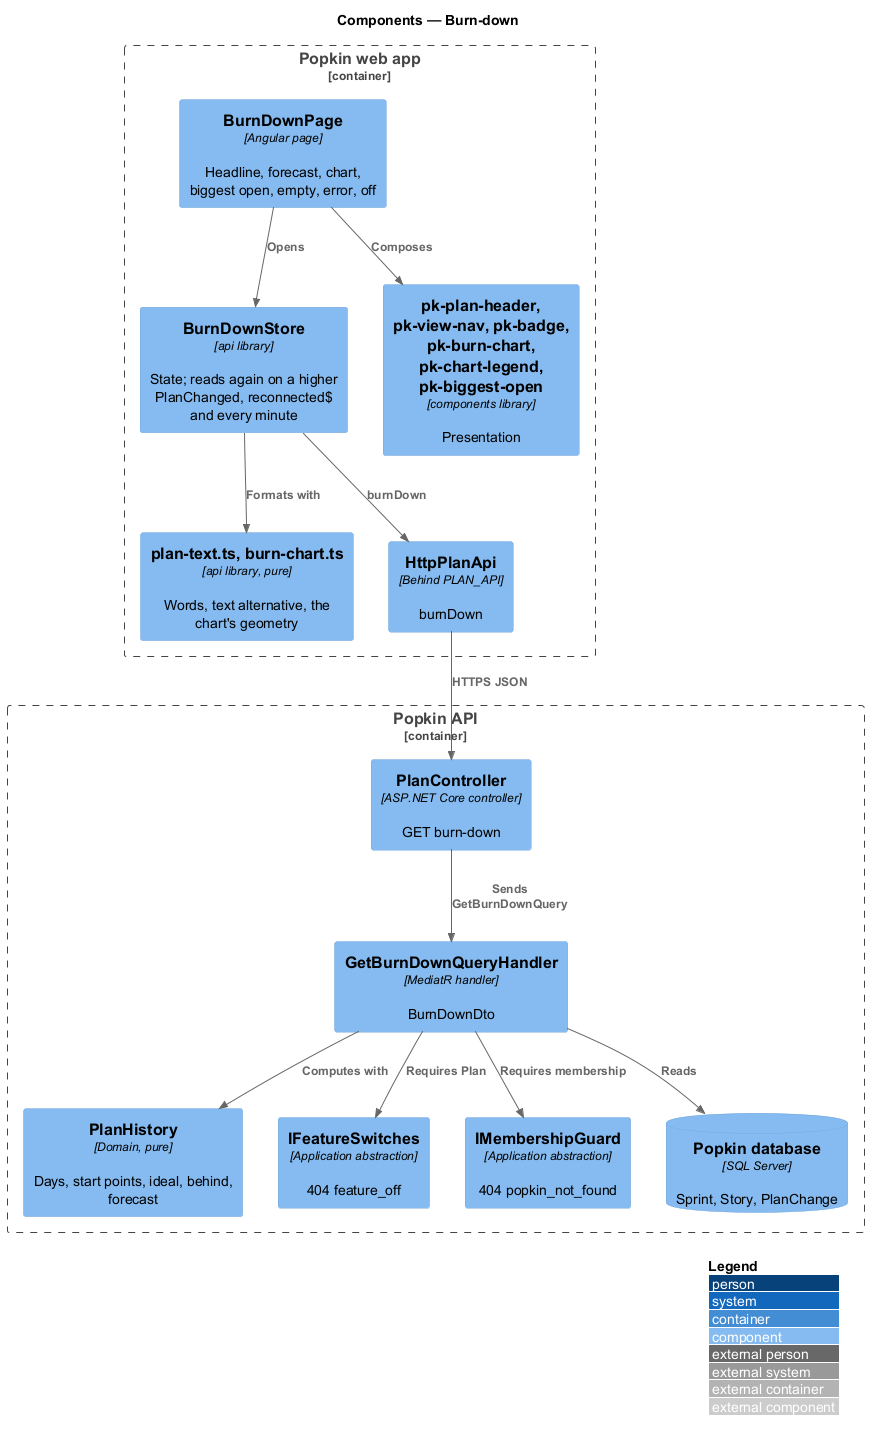

The diagram above was rendered by PlantUML. Its source (embedded in the PNG):
@startuml
!include <C4/C4_Component>
LAYOUT_WITH_LEGEND()
title Components — Burn-down

Container_Boundary(web, "Popkin web app") {
  Component(page, "BurnDownPage", "Angular page", "Headline, forecast, chart, biggest open, empty, error, off")
  Component(store, "BurnDownStore", "api library", "State; reads again on a higher PlanChanged, reconnected$ and every minute")
  Component(text, "plan-text.ts, burn-chart.ts", "api library, pure", "Words, text alternative, the chart's geometry")
  Component(client, "HttpPlanApi", "Behind PLAN_API", "burnDown")
  Component(ui, "pk-plan-header, pk-view-nav, pk-badge, pk-burn-chart, pk-chart-legend, pk-biggest-open", "components library", "Presentation")
}
Container_Boundary(api, "Popkin API") {
  Component(ctrl, "PlanController", "ASP.NET Core controller", "GET burn-down")
  Component(query, "GetBurnDownQueryHandler", "MediatR handler", "BurnDownDto")
  Component(history, "PlanHistory", "Domain, pure", "Days, start points, ideal, behind, forecast")
  Component(switches, "IFeatureSwitches", "Application abstraction", "404 feature_off")
  Component(guard, "IMembershipGuard", "Application abstraction", "404 popkin_not_found")
  ComponentDb(db, "Popkin database", "SQL Server", "Sprint, Story, PlanChange")
}
Rel(page, store, "Opens")
Rel(page, ui, "Composes")
Rel(store, text, "Formats with")
Rel(store, client, "burnDown")
Rel(client, ctrl, "HTTPS JSON")
Rel(ctrl, query, "Sends GetBurnDownQuery")
Rel(query, switches, "Requires Plan")
Rel(query, guard, "Requires membership")
Rel(query, history, "Computes with")
Rel(query, db, "Reads")
@enduml